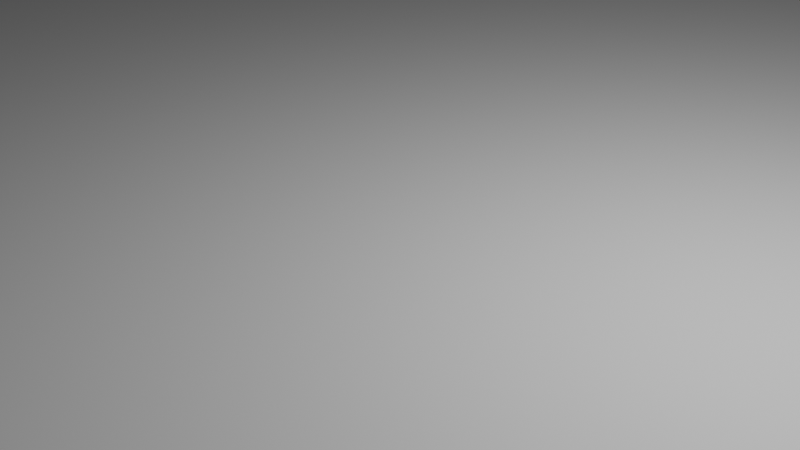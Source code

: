 # Source: cubetest3.blend  (saved by Blender 3.3.6; exported with 4.5.12 LTS)
import bpy
from mathutils import Matrix  # noqa: F401  (used for matrix-valued properties, if any)

bpy.ops.wm.read_factory_settings(use_empty=True)
scene = bpy.context.scene
scene.name = 'Scene'

# ---- collections
col_collection = bpy.data.collections.new('Collection'); scene.collection.children.link(col_collection)

# ---- world
world_world = bpy.data.worlds.new('World'); scene.world = world_world
world_world.use_nodes = True; world_world.node_tree.nodes.clear()
_N = world_world.node_tree.nodes; _L = world_world.node_tree.links
n0 = _N.new('ShaderNodeOutputWorld'); n0.name = 'World Output'; n0.location = (300, 300)
n1 = _N.new('ShaderNodeBackground'); n1.name = 'Background'; n1.location = (10, 300)
n1.inputs[0].default_value = (0.05088, 0.05088, 0.05088, 1.0)
_L.new(n1.outputs[0], n0.inputs[0])
n0.is_active_output = True
world_world.color = (0.05088, 0.05088, 0.05088)
world_world.use_sun_shadow = False
world_world.sun_shadow_jitter_overblur = 0.0

# ---- cameras
cam_camera = bpy.data.cameras.new('Camera')
cam_camera.clip_end = 100.0
cam_camera.ortho_scale = 7.314

# ---- lights
light_light = bpy.data.lights.new('Light', 'POINT')
light_light.transmission_factor = 0.0
light_light.energy = 1000.0
light_light.shadow_soft_size = 0.1
light_light.shadow_maximum_resolution = 0.006
light_light.use_absolute_resolution = True

# ---- meshes
me_plane = bpy.data.meshes.new('Plane')
me_plane.from_pydata([(-1.0, -1.0, 0.0), (1.0, -1.0, 0.0), (-1.0, 1.0, 0.0), (1.0, 1.0, 0.0)], [], [(0, 1, 3, 2)])
_uv = me_plane.uv_layers.new(name='UVMap')
_uv.uv.foreach_set('vector', [0.0, 0.0, 1.0, 0.0, 1.0, 1.0, 0.0, 1.0])
me_plane.update()
me_cube_002 = bpy.data.meshes.new('Cube.002')
me_cube_002.from_pydata([(-1.0, -1.0, -1.0), (-1.0, -1.0, 1.0), (-1.0, 1.0, -1.0), (-1.0, 1.0, 1.0), (1.0, -1.0, -1.0), (1.0, -1.0, 1.0), (1.0, 1.0, -1.0), (1.0, 1.0, 1.0)], [], [(0, 1, 3, 2), (2, 3, 7, 6), (6, 7, 5, 4), (4, 5, 1, 0), (2, 6, 4, 0), (7, 3, 1, 5)])
_uv = me_cube_002.uv_layers.new(name='UVMap')
_uv.uv.foreach_set('vector', [0.375, 0.0, 0.625, 0.0, 0.625, 0.25, 0.375, 0.25, 0.375, 0.25, 0.625, 0.25, 0.625, 0.5, 0.375, 0.5, 0.375, 0.5, 0.625, 0.5, 0.625, 0.75, 0.375, 0.75, 0.375, 0.75, 0.625, 0.75, 0.625, 1.0, 0.375, 1.0, 0.125, 0.5, 0.375, 0.5, 0.375, 0.75, 0.125, 0.75, 0.625, 0.5, 0.875, 0.5, 0.875, 0.75, 0.625, 0.75])
me_cube_002.update()

# ---- objects
ob_light = bpy.data.objects.new('Light', light_light)
ob_camera = bpy.data.objects.new('Camera', cam_camera)
ob_plane = bpy.data.objects.new('Plane', me_plane)
ob_cube = bpy.data.objects.new('Cube', me_cube_002)

# ---- transforms, parenting, visibility, modifiers, constraints
ob_light.location = (4.076, 1.005, 5.904)
ob_light.rotation_euler = (0.6503, 0.05522, 1.866)
ob_light.lock_rotations_4d = False
ob_light.empty_display_type = 'ARROWS'
ob_light.color = (0.0, 0.0, 0.0, 0.0)
ob_light.lineart.crease_threshold = 0.0
ob_camera.location = (7.359, -6.926, 4.958)
ob_camera.rotation_euler = (1.109, 0.0, 0.8149)
ob_camera.lock_rotations_4d = False
ob_camera.empty_display_type = 'ARROWS'
ob_camera.color = (0.0, 0.0, 0.0, 0.0)
ob_camera.display_type = 'WIRE'
ob_camera.lineart.crease_threshold = 0.0
ob_plane.location = (0.0, 0.0, -0.0797)
ob_plane.scale = (16.13, 16.13, 16.13)
ob_cube.location = (32.0, -7.0, 40.0)

# ---- collection membership
col_collection.objects.link(ob_light)
col_collection.objects.link(ob_camera)
col_collection.objects.link(ob_plane)
col_collection.objects.link(ob_cube)

# ---- scene / render settings (as saved in the file)
scene.camera = ob_camera
scene.frame_start = 1; scene.frame_end = 250; scene.frame_set(14)
scene.render.engine = 'BLENDER_EEVEE_NEXT'
scene.cycles.sampling_pattern = 'TABULATED_SOBOL'
scene.cycles.use_light_tree = False
scene.view_settings.view_transform = 'Filmic'
bpy.context.view_layer.update()
